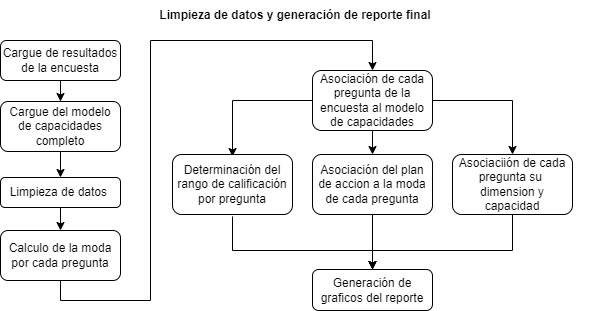

The diagram above was exported from draw.io. Its source (the exported page's mxGraphModel, read from the mxfile embedded in the PNG):
<mxGraphModel dx="862" dy="553" grid="1" gridSize="10" guides="1" tooltips="1" connect="1" arrows="1" fold="1" page="1" pageScale="1" pageWidth="850" pageHeight="1100" math="0" shadow="0">
  <root>
    <mxCell id="Fi1gDuuwCoeKcxKbD8KO-0" />
    <mxCell id="Fi1gDuuwCoeKcxKbD8KO-1" parent="Fi1gDuuwCoeKcxKbD8KO-0" />
    <mxCell id="Fi1gDuuwCoeKcxKbD8KO-4" value="" style="edgeStyle=orthogonalEdgeStyle;rounded=0;orthogonalLoop=1;jettySize=auto;html=1;" edge="1" parent="Fi1gDuuwCoeKcxKbD8KO-1" source="Fi1gDuuwCoeKcxKbD8KO-2" target="Fi1gDuuwCoeKcxKbD8KO-3">
      <mxGeometry relative="1" as="geometry" />
    </mxCell>
    <mxCell id="Fi1gDuuwCoeKcxKbD8KO-2" value="Cargue de resultados de la encuesta" style="rounded=1;whiteSpace=wrap;html=1;" vertex="1" parent="Fi1gDuuwCoeKcxKbD8KO-1">
      <mxGeometry x="210" y="120" width="120" height="40" as="geometry" />
    </mxCell>
    <mxCell id="Fi1gDuuwCoeKcxKbD8KO-6" value="" style="edgeStyle=orthogonalEdgeStyle;rounded=0;orthogonalLoop=1;jettySize=auto;html=1;" edge="1" parent="Fi1gDuuwCoeKcxKbD8KO-1" source="Fi1gDuuwCoeKcxKbD8KO-3" target="Fi1gDuuwCoeKcxKbD8KO-5">
      <mxGeometry relative="1" as="geometry" />
    </mxCell>
    <mxCell id="Fi1gDuuwCoeKcxKbD8KO-3" value="Cargue del modelo de capacidades completo" style="whiteSpace=wrap;html=1;rounded=1;" vertex="1" parent="Fi1gDuuwCoeKcxKbD8KO-1">
      <mxGeometry x="210" y="181" width="120" height="50" as="geometry" />
    </mxCell>
    <mxCell id="Fi1gDuuwCoeKcxKbD8KO-9" value="" style="edgeStyle=orthogonalEdgeStyle;rounded=0;orthogonalLoop=1;jettySize=auto;html=1;" edge="1" parent="Fi1gDuuwCoeKcxKbD8KO-1" source="Fi1gDuuwCoeKcxKbD8KO-5" target="Fi1gDuuwCoeKcxKbD8KO-8">
      <mxGeometry relative="1" as="geometry" />
    </mxCell>
    <mxCell id="Fi1gDuuwCoeKcxKbD8KO-5" value="Limpieza de datos&amp;nbsp;" style="whiteSpace=wrap;html=1;rounded=1;" vertex="1" parent="Fi1gDuuwCoeKcxKbD8KO-1">
      <mxGeometry x="210" y="257" width="120" height="30" as="geometry" />
    </mxCell>
    <mxCell id="Fi1gDuuwCoeKcxKbD8KO-11" value="" style="edgeStyle=orthogonalEdgeStyle;rounded=0;orthogonalLoop=1;jettySize=auto;html=1;entryX=0.5;entryY=0;entryDx=0;entryDy=0;" edge="1" parent="Fi1gDuuwCoeKcxKbD8KO-1" source="Fi1gDuuwCoeKcxKbD8KO-8" target="Fi1gDuuwCoeKcxKbD8KO-10">
      <mxGeometry relative="1" as="geometry">
        <Array as="points">
          <mxPoint x="270" y="380" />
          <mxPoint x="360" y="380" />
          <mxPoint x="360" y="120" />
          <mxPoint x="582" y="120" />
        </Array>
      </mxGeometry>
    </mxCell>
    <mxCell id="Fi1gDuuwCoeKcxKbD8KO-8" value="Calculo de la moda por cada pregunta" style="whiteSpace=wrap;html=1;rounded=1;" vertex="1" parent="Fi1gDuuwCoeKcxKbD8KO-1">
      <mxGeometry x="210" y="310" width="120" height="50" as="geometry" />
    </mxCell>
    <mxCell id="Fi1gDuuwCoeKcxKbD8KO-13" value="" style="edgeStyle=orthogonalEdgeStyle;rounded=0;orthogonalLoop=1;jettySize=auto;html=1;" edge="1" parent="Fi1gDuuwCoeKcxKbD8KO-1" source="Fi1gDuuwCoeKcxKbD8KO-10">
      <mxGeometry relative="1" as="geometry">
        <mxPoint x="442" y="236" as="targetPoint" />
      </mxGeometry>
    </mxCell>
    <mxCell id="Fi1gDuuwCoeKcxKbD8KO-18" value="" style="edgeStyle=orthogonalEdgeStyle;rounded=0;orthogonalLoop=1;jettySize=auto;html=1;" edge="1" parent="Fi1gDuuwCoeKcxKbD8KO-1" source="Fi1gDuuwCoeKcxKbD8KO-10" target="Fi1gDuuwCoeKcxKbD8KO-17">
      <mxGeometry relative="1" as="geometry" />
    </mxCell>
    <mxCell id="Fi1gDuuwCoeKcxKbD8KO-20" value="" style="edgeStyle=orthogonalEdgeStyle;rounded=0;orthogonalLoop=1;jettySize=auto;html=1;" edge="1" parent="Fi1gDuuwCoeKcxKbD8KO-1" source="Fi1gDuuwCoeKcxKbD8KO-10" target="Fi1gDuuwCoeKcxKbD8KO-19">
      <mxGeometry relative="1" as="geometry" />
    </mxCell>
    <mxCell id="Fi1gDuuwCoeKcxKbD8KO-10" value="&lt;span lang=&quot;ES-CO&quot; style=&quot;font-size: 9pt ; line-height: 107% ; font-family: &amp;#34;helvetica&amp;#34; , sans-serif&quot;&gt;Asociación de cada pregunta de la encuesta al modelo de capacidades&lt;/span&gt;" style="whiteSpace=wrap;html=1;rounded=1;" vertex="1" parent="Fi1gDuuwCoeKcxKbD8KO-1">
      <mxGeometry x="522" y="150" width="120" height="60" as="geometry" />
    </mxCell>
    <mxCell id="Fi1gDuuwCoeKcxKbD8KO-23" style="edgeStyle=orthogonalEdgeStyle;rounded=0;orthogonalLoop=1;jettySize=auto;html=1;entryX=0.5;entryY=0;entryDx=0;entryDy=0;" edge="1" parent="Fi1gDuuwCoeKcxKbD8KO-1" target="Fi1gDuuwCoeKcxKbD8KO-22">
      <mxGeometry relative="1" as="geometry">
        <mxPoint x="442" y="296" as="sourcePoint" />
        <Array as="points">
          <mxPoint x="442" y="330" />
          <mxPoint x="582" y="330" />
        </Array>
      </mxGeometry>
    </mxCell>
    <mxCell id="Fi1gDuuwCoeKcxKbD8KO-24" style="edgeStyle=orthogonalEdgeStyle;rounded=0;orthogonalLoop=1;jettySize=auto;html=1;entryX=0.5;entryY=0;entryDx=0;entryDy=0;" edge="1" parent="Fi1gDuuwCoeKcxKbD8KO-1" source="Fi1gDuuwCoeKcxKbD8KO-17" target="Fi1gDuuwCoeKcxKbD8KO-22">
      <mxGeometry relative="1" as="geometry" />
    </mxCell>
    <mxCell id="Fi1gDuuwCoeKcxKbD8KO-17" value="Asociación del plan de accion a la moda de cada pregunta" style="whiteSpace=wrap;html=1;rounded=1;" vertex="1" parent="Fi1gDuuwCoeKcxKbD8KO-1">
      <mxGeometry x="522" y="234" width="120" height="60" as="geometry" />
    </mxCell>
    <mxCell id="Fi1gDuuwCoeKcxKbD8KO-25" style="edgeStyle=orthogonalEdgeStyle;rounded=0;orthogonalLoop=1;jettySize=auto;html=1;" edge="1" parent="Fi1gDuuwCoeKcxKbD8KO-1" source="Fi1gDuuwCoeKcxKbD8KO-19" target="Fi1gDuuwCoeKcxKbD8KO-22">
      <mxGeometry relative="1" as="geometry">
        <Array as="points">
          <mxPoint x="722" y="330" />
          <mxPoint x="582" y="330" />
        </Array>
      </mxGeometry>
    </mxCell>
    <mxCell id="Fi1gDuuwCoeKcxKbD8KO-19" value="Asociaciión de cada pregunta su&amp;nbsp; dimension y capacidad" style="whiteSpace=wrap;html=1;rounded=1;" vertex="1" parent="Fi1gDuuwCoeKcxKbD8KO-1">
      <mxGeometry x="662" y="234" width="120" height="60" as="geometry" />
    </mxCell>
    <mxCell id="Fi1gDuuwCoeKcxKbD8KO-21" value="Limpieza de datos y generación de reporte final" style="text;html=1;strokeColor=none;fillColor=none;align=center;verticalAlign=middle;whiteSpace=wrap;rounded=0;fontStyle=1" vertex="1" parent="Fi1gDuuwCoeKcxKbD8KO-1">
      <mxGeometry x="210" y="80" width="590" height="30" as="geometry" />
    </mxCell>
    <mxCell id="Fi1gDuuwCoeKcxKbD8KO-22" value="Generación de graficos del reporte" style="rounded=1;whiteSpace=wrap;html=1;" vertex="1" parent="Fi1gDuuwCoeKcxKbD8KO-1">
      <mxGeometry x="522" y="349" width="120" height="41" as="geometry" />
    </mxCell>
    <mxCell id="Fi1gDuuwCoeKcxKbD8KO-26" value="Determinación del rango de calificación por pregunta" style="whiteSpace=wrap;html=1;rounded=1;" vertex="1" parent="Fi1gDuuwCoeKcxKbD8KO-1">
      <mxGeometry x="382" y="234" width="120" height="60" as="geometry" />
    </mxCell>
  </root>
</mxGraphModel>